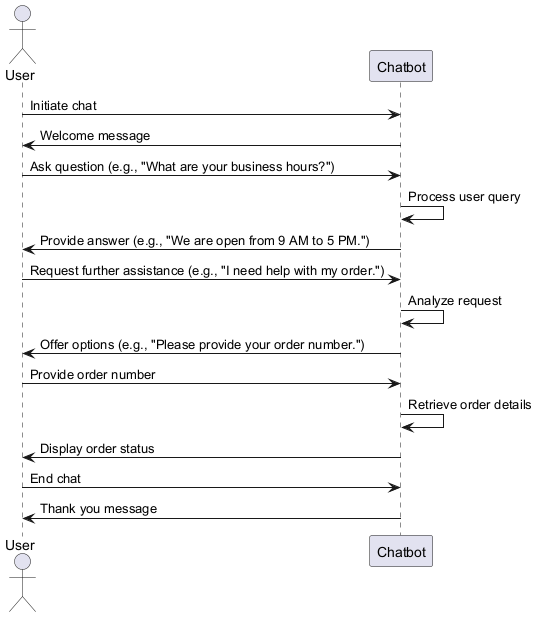

The diagram above was rendered by PlantUML. Its source (embedded in the PNG):
@startuml
actor User
participant Chatbot

User -> Chatbot: Initiate chat
Chatbot -> User: Welcome message
User -> Chatbot: Ask question (e.g., "What are your business hours?")
Chatbot -> Chatbot: Process user query
Chatbot -> User: Provide answer (e.g., "We are open from 9 AM to 5 PM.")
User -> Chatbot: Request further assistance (e.g., "I need help with my order.")
Chatbot -> Chatbot: Analyze request
Chatbot -> User: Offer options (e.g., "Please provide your order number.")
User -> Chatbot: Provide order number
Chatbot -> Chatbot: Retrieve order details
Chatbot -> User: Display order status
User -> Chatbot: End chat
Chatbot -> User: Thank you message
@enduml